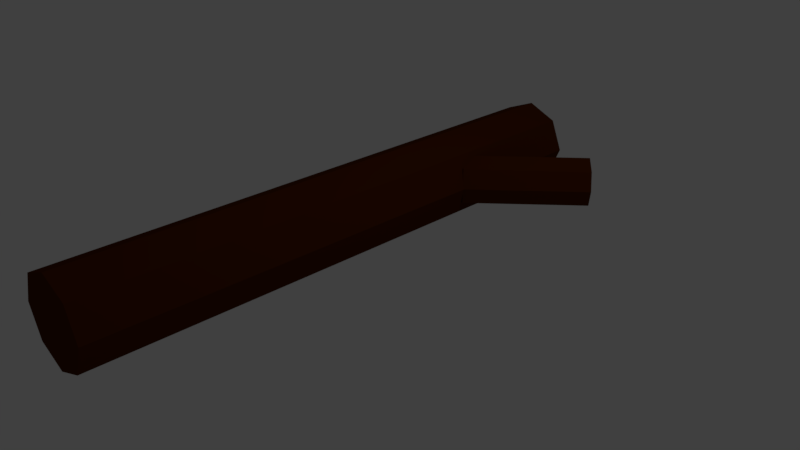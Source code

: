# Source: Branch.blend  (saved by Blender 2.78.0; exported with 4.5.12 LTS)
import bpy
from mathutils import Matrix  # noqa: F401  (used for matrix-valued properties, if any)

bpy.ops.wm.read_factory_settings(use_empty=True)
scene = bpy.context.scene
scene.name = 'Scene'

# ---- collections
col_collection_1 = bpy.data.collections.new('Collection 1'); scene.collection.children.link(col_collection_1)

# ---- materials (node trees are filled in below, after node groups)
mat_branch = bpy.data.materials.new('Branch')
mat_branch.alpha_threshold = 0.0
mat_branch.use_transparent_shadow = False
mat_branch.diffuse_color = (0.08001, 0.01576, 0.0, 1.0)
mat_branch.roughness = 0.5
mat_branch.specular_intensity = 0.0
mat_branch.line_color = (0.0, 0.0, 0.0, 1.0)

# ---- material node trees

# ---- world
world_world = bpy.data.worlds.new('World'); scene.world = world_world
world_world.color = (0.05088, 0.05088, 0.05088)
world_world.use_sun_shadow = False
world_world.sun_shadow_jitter_overblur = 0.0
world_world.cycles.sampling_method = 'MANUAL'

# ---- cameras
cam_camera = bpy.data.cameras.new('Camera')
cam_camera.clip_end = 100.0
cam_camera.lens = 35.0
cam_camera.sensor_width = 32.0
cam_camera.sensor_height = 18.0
cam_camera.ortho_scale = 7.314
cam_camera.dof.focus_distance = 0.0
cam_camera.dof.aperture_fstop = 128.0

# ---- lights
light_lamp = bpy.data.lights.new('Lamp', 'POINT')
light_lamp.transmission_factor = 0.0
light_lamp.cutoff_distance = 30.0
light_lamp.energy = 100.0
light_lamp.shadow_buffer_clip_start = 1.001
light_lamp.shadow_soft_size = 0.1
light_lamp.shadow_maximum_resolution = 0.006
light_lamp.use_absolute_resolution = True

# ---- meshes
me_cylinder = bpy.data.meshes.new('Cylinder')
me_cylinder.from_pydata([(-0.4619, 3.744, 1.054), (-0.4619, -3.909, 1.054), (-0.03761, 3.744, 0.8787), (-0.03761, -3.909, 0.8787), (0.1381, 3.744, 0.4544), (0.1381, -3.909, 0.4544), (-0.03761, 3.744, 0.03018), (-0.03761, -3.909, 0.03018), (-0.4619, 3.744, -0.1456), (-0.4619, -3.909, -0.1456), (-0.8861, 3.744, 0.03018), (-0.8861, -3.909, 0.03018), (-1.062, 3.744, 0.4544), (-1.062, -3.909, 0.4544), (-0.8861, 3.744, 0.8787), (-0.8861, -3.909, 0.8787), (1.064, 2.639, 0.7056), (0.8911, 2.821, 0.8096), (0.3964, 2.35, 0.8096), (-0.1182, 1.861, 0.8096), (0.5695, 2.168, 0.7056), (0.0549, 1.679, 0.7056), (0.6412, 2.093, 0.4544), (0.1266, 1.603, 0.4544), (0.5695, 2.168, 0.2033), (0.0549, 1.679, 0.2033), (0.3964, 2.35, 0.09932), (-0.1182, 1.861, 0.09932), (0.2233, 2.532, 0.2033), (-0.2913, 2.043, 0.2033), (0.1516, 2.608, 0.4544), (-0.363, 2.118, 0.4544), (0.2233, 2.532, 0.7056), (-0.2913, 2.043, 0.7056), (1.136, 2.564, 0.4544), (1.064, 2.639, 0.2033), (0.8911, 2.821, 0.09932), (0.718, 3.003, 0.2033), (0.6463, 3.078, 0.4544), (0.718, 3.003, 0.7056), (0.9669, 3.24, 0.7056), (1.14, 3.058, 0.8096), (0.8952, 3.315, 0.4544), (0.9669, 3.24, 0.2033), (1.14, 3.058, 0.09932), (1.313, 2.876, 0.2033), (1.385, 2.8, 0.4544), (1.313, 2.876, 0.7056)], [], [(0, 1, 3, 2), (2, 3, 5, 4), (4, 5, 7, 6), (6, 7, 9, 8), (8, 9, 11, 10), (10, 11, 13, 12), (3, 1, 15, 13, 11, 9, 7, 5), (12, 13, 15, 14), (14, 15, 1, 0), (0, 2, 4, 6, 8, 10, 12, 14), (26, 28, 37, 36), (18, 19, 21, 20), (24, 26, 36, 35), (20, 21, 23, 22), (30, 32, 39, 38), (22, 23, 25, 24), (22, 24, 35, 34), (24, 25, 27, 26), (32, 18, 17, 39), (26, 27, 29, 28), (28, 30, 38, 37), (28, 29, 31, 30), (21, 19, 33, 31, 29, 27, 25, 23), (35, 36, 44, 45), (30, 31, 33, 32), (18, 20, 16, 17), (32, 33, 19, 18), (20, 22, 34, 16), (41, 47, 46, 45, 44, 43, 42, 40), (34, 35, 45, 46), (39, 17, 41, 40), (37, 38, 42, 43), (16, 34, 46, 47), (38, 39, 40, 42), (36, 37, 43, 44), (17, 16, 47, 41)])
me_cylinder.materials.append(mat_branch)
me_cylinder.use_remesh_preserve_volume = False
me_cylinder.use_remesh_preserve_attributes = False
me_cylinder.use_mirror_vertex_groups = False
me_cylinder.update()

# ---- objects
ob_cylinder = bpy.data.objects.new('Cylinder', me_cylinder)
ob_lamp = bpy.data.objects.new('Lamp', light_lamp)
ob_camera = bpy.data.objects.new('Camera', cam_camera)

# ---- transforms, parenting, visibility, modifiers, constraints
ob_cylinder.location = (0.0, 0.0, 0.0)
ob_cylinder.lineart.crease_threshold = 0.0
ob_lamp.location = (4.076, 1.005, 5.904)
ob_lamp.rotation_euler = (0.6503, 0.05522, 1.866)
ob_lamp.lock_rotations_4d = False
ob_lamp.empty_display_type = 'ARROWS'
ob_lamp.color = (0.0, 0.0, 0.0, 0.0)
ob_lamp.lineart.crease_threshold = 0.0
ob_camera.location = (7.481, -6.508, 5.344)
ob_camera.rotation_euler = (1.109, 0.0, 0.8149)
ob_camera.lock_rotations_4d = False
ob_camera.empty_display_type = 'ARROWS'
ob_camera.color = (0.0, 0.0, 0.0, 0.0)
ob_camera.display_type = 'WIRE'
ob_camera.lineart.crease_threshold = 0.0

# ---- collection membership
col_collection_1.objects.link(ob_cylinder)
col_collection_1.objects.link(ob_lamp)
col_collection_1.objects.link(ob_camera)

# ---- scene / render settings (as saved in the file)
scene.camera = ob_camera
scene.frame_start = 1; scene.frame_end = 250; scene.frame_set(1)
scene.render.engine = 'BLENDER_EEVEE_NEXT'
scene.render.resolution_percentage = 50
scene.render.dither_intensity = 0.0
scene.cycles.use_denoising = False
scene.cycles.samples = 128
scene.cycles.sampling_pattern = 'TABULATED_SOBOL'
scene.cycles.light_sampling_threshold = 0.0
scene.cycles.use_adaptive_sampling = False
scene.cycles.use_light_tree = False
scene.cycles.blur_glossy = 0.0
scene.cycles.sample_clamp_indirect = 0.0
scene.view_settings.view_transform = 'Standard'
bpy.context.view_layer.update()
